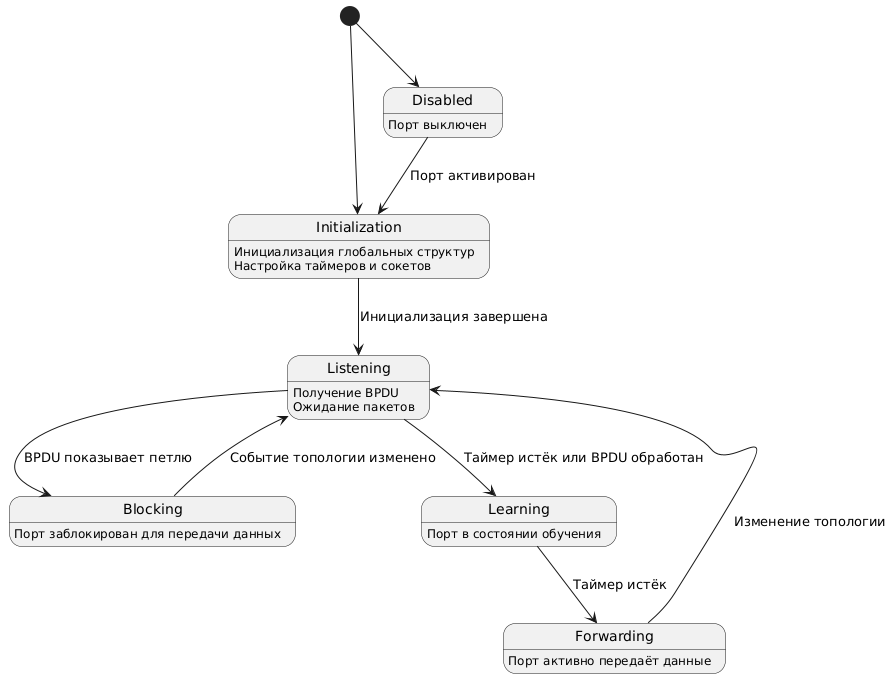

The diagram above was rendered by PlantUML. Its source (embedded in the PNG):
@startuml
[*] --> Initialization

Initialization : Инициализация глобальных структур
Initialization : Настройка таймеров и сокетов
Initialization --> Listening : Инициализация завершена

Listening : Получение BPDU
Listening : Ожидание пакетов
Listening --> Blocking : BPDU показывает петлю
Listening --> Learning : Таймер истёк или BPDU обработан

Blocking : Порт заблокирован для передачи данных
Blocking --> Listening : Событие топологии изменено

Learning : Порт в состоянии обучения
Learning --> Forwarding : Таймер истёк

Forwarding : Порт активно передаёт данные
Forwarding --> Listening : Изменение топологии

[*] --> Disabled
Disabled : Порт выключен
Disabled --> Initialization : Порт активирован
@enduml